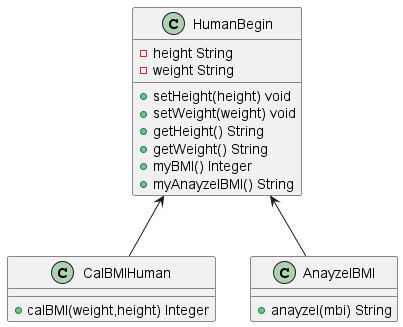

The diagram above was rendered by PlantUML. Its source (embedded in the PNG):
@startuml
class HumanBegin{
    -height String
    -weight String
    +setHeight(height) void
    +setWeight(weight) void
    +getHeight() String
    +getWeight() String
    +myBMI() Integer
    +myAnayzelBMI() String

}
class CalBMIHuman  {
    +calBMI(weight,height) Integer
}
class AnayzelBMI  {
    +anayzel(mbi) String
}
HumanBegin <-- CalBMIHuman
HumanBegin <-- AnayzelBMI

@enduml